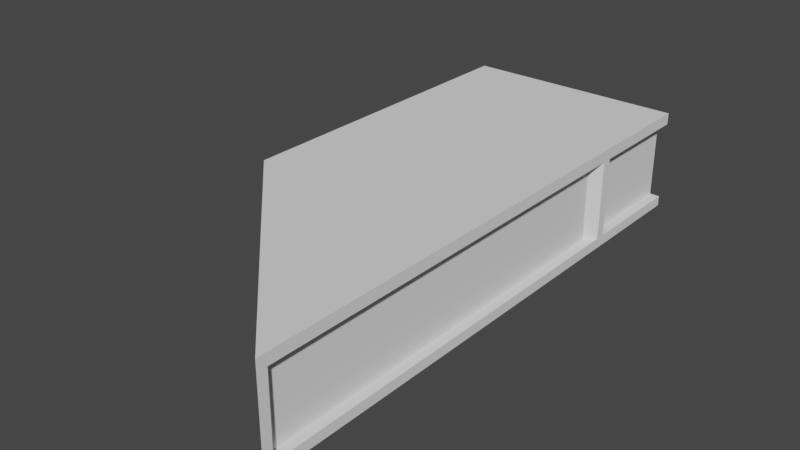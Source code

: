 # Source: Left_Edge_Segment_-_Top.blend  (saved by Blender 2.82.7; exported with 4.5.12 LTS)
import bpy
from mathutils import Matrix  # noqa: F401  (used for matrix-valued properties, if any)

bpy.ops.wm.read_factory_settings(use_empty=True)
scene = bpy.context.scene
scene.name = 'Scene'

# ---- world
world_world = bpy.data.worlds.new('World'); scene.world = world_world
world_world.use_nodes = True; world_world.node_tree.nodes.clear()
_N = world_world.node_tree.nodes; _L = world_world.node_tree.links
n0 = _N.new('ShaderNodeOutputWorld'); n0.name = 'World Output'; n0.location = (300, 300)
n1 = _N.new('ShaderNodeBackground'); n1.name = 'Background'; n1.location = (10, 300)
n1.inputs[0].default_value = (0.05088, 0.05088, 0.05088, 1.0)
_L.new(n1.outputs[0], n0.inputs[0])
n0.is_active_output = True
world_world.color = (0.05088, 0.05088, 0.05088)
world_world.use_sun_shadow = False
world_world.sun_shadow_jitter_overblur = 0.0

# ---- meshes
me_plane = bpy.data.meshes.new('Plane')
me_plane.from_pydata([(2.225, 3.333, 0.8875), (2.225, 3.333, 2.235e-08), (2.225, 2.225, 0.8875), (2.225, -2.225, 0.1), (2.225, -2.125, 0.8875), (2.225, -2.225, 1.0), (2.225, -2.125, 0.1), (2.125, -2.025, 0.1), (2.125, -2.025, 0.8875), (2.125, 2.025, 0.1), (2.125, 2.025, 0.8875), (2.225, 2.125, 0.8875), (2.225, 2.125, 0.1), (2.225, 2.225, 0.1), (7.451e-07, 1.192e-06, 0.0), (2.225, 3.333, 0.1), (2.225, -2.225, 2.235e-08), (2.225, 3.333, 1.0), (2.125, 2.325, 0.8875), (2.125, 2.325, 0.1), (2.125, 3.333, 0.8875), (2.125, 3.333, 0.1), (2.225, -2.225, 1.0), (-8.689e-06, 3.333, 1.0), (-8.689e-06, 3.333, 1.0), (-3.107e-12, 1.192e-06, 1.0)], [(17, 23), (23, 24)], [(10, 9, 12, 11), (10, 8, 7, 9), (0, 2, 18, 20), (4, 8, 10, 11), (6, 7, 8, 4), (19, 21, 20, 18), (13, 19, 18, 2), (3, 16, 1, 15), (13, 15, 21, 19), (6, 4, 11, 12, 13, 2, 0, 17, 5, 3), (22, 17, 24, 25), (7, 6, 12, 9)])
_uv = me_plane.uv_layers.new(name='UVMap')
_uv.uv.foreach_set('vector', [0.0, 0.0, 0.0, 0.0, 0.0, 0.0, 0.0, 0.0, 0.0, 0.0, 0.0, 0.0, 0.0, 0.0, 0.0, 0.0, 0.0, 0.0, 0.0, 0.0, 0.0, 0.0, 0.0, 0.0, 0.0, 0.0, 0.0, 0.0, 0.0, 0.0, 0.0, 0.0, 0.0, 0.0, 0.0, 0.0, 0.0, 0.0, 0.0, 0.0, 0.0, 0.0, 0.0, 0.0, 0.0, 0.0, 0.0, 0.0, 0.0, 0.0, 0.0, 0.0, 0.0, 0.0, 0.0, 0.0, 0.0, 0.0, 0.0, 0.0, 0.0, 0.0, 0.0, 0.0, 0.0, 0.0, 0.0, 0.0, 0.0, 0.0, 0.0, 0.0, 0.0, 0.0, 0.0, 0.0, 0.0, 0.0, 0.0, 0.0, 0.0, 0.0, 0.0, 0.0, 0.0, 0.0, 0.0, 0.0, 0.0, 0.0, 0.0, 0.0, 0.0, 0.0, 0.0, 0.0, 0.0, 0.0, 0.0, 0.0, 0.0, 0.0, 0.0, 0.0, 0.0, 0.0, 0.0, 0.0])
me_plane.use_remesh_fix_poles = True
me_plane.use_remesh_preserve_attributes = False
me_plane.use_mirror_vertex_groups = False
me_plane.update()

# ---- objects
ob_plane = bpy.data.objects.new('Plane', me_plane)

# ---- transforms, parenting, visibility, modifiers, constraints
ob_plane.location = (0.0, 0.0, 0.0)
ob_plane.lineart.crease_threshold = 0.0

# ---- collection membership
scene.collection.objects.link(ob_plane)

# ---- scene / render settings (as saved in the file)
scene.frame_start = 1; scene.frame_end = 250; scene.frame_set(0)
scene.render.engine = 'BLENDER_EEVEE_NEXT'
scene.cycles.use_denoising = False
scene.cycles.samples = 128
scene.cycles.sampling_pattern = 'TABULATED_SOBOL'
scene.cycles.use_adaptive_sampling = False
scene.cycles.use_light_tree = False
scene.view_settings.view_transform = 'Filmic'
bpy.context.view_layer.update()

# ---- added for rendering (the .blend has no active camera and no usable light): camera, sun
cam_auto = bpy.data.cameras.new('AutoCamera')
cam_auto.lens = 50.0
cam_auto.sensor_width = 36.0
cam_auto.clip_end = 1000.0
ob_auto_camera = bpy.data.objects.new('AutoCamera', cam_auto)
scene.collection.objects.link(ob_auto_camera)
ob_auto_camera.location = (6.72869, -6.18525, 4.99295)
ob_auto_camera.rotation_euler = (1.09748, -7.21219e-08, 0.694738)
scene.camera = ob_auto_camera
light_auto_sun = bpy.data.lights.new('AutoSun', 'SUN')
light_auto_sun.energy = 3.0
light_auto_sun.angle = 0.0523599
ob_auto_sun = bpy.data.objects.new('AutoSun', light_auto_sun)
scene.collection.objects.link(ob_auto_sun)
ob_auto_sun.rotation_euler = (0.872665, 0.174533, 0.523599)
bpy.context.view_layer.update()
